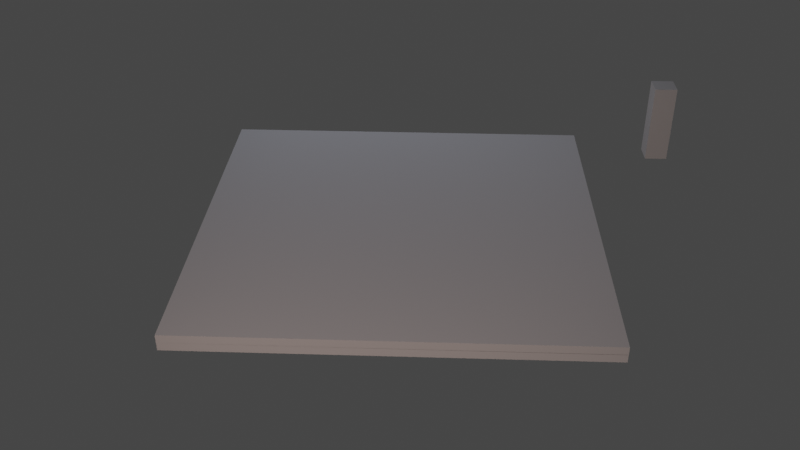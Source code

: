 # Source: scene.blend  (saved by Blender 4.2.66; exported with 4.5.12 LTS)
import bpy
from mathutils import Matrix  # noqa: F401  (used for matrix-valued properties, if any)

bpy.ops.wm.read_factory_settings(use_empty=True)
scene = bpy.context.scene
scene.name = 'Scene'

# ---- collections
col_camera = bpy.data.collections.new('Camera'); scene.collection.children.link(col_camera)
col_meta = bpy.data.collections.new('Meta'); scene.collection.children.link(col_meta)
col_lights = bpy.data.collections.new('Lights'); scene.collection.children.link(col_lights)
col_entities = bpy.data.collections.new('Entities'); scene.collection.children.link(col_entities)
col_mainobj = bpy.data.collections.new('MainObj'); col_entities.children.link(col_mainobj)

# ---- world
world_world = bpy.data.worlds.new('World'); scene.world = world_world
world_world.use_nodes = True; world_world.node_tree.nodes.clear()
_N = world_world.node_tree.nodes; _L = world_world.node_tree.links
n0 = _N.new('ShaderNodeOutputWorld'); n0.name = 'World Output'; n0.location = (300, 300)
n1 = _N.new('ShaderNodeBackground'); n1.name = 'Background'; n1.location = (10, 300)
n1.inputs[0].default_value = (0.05088, 0.05088, 0.05088, 1.0)
_L.new(n1.outputs[0], n0.inputs[0])
n0.is_active_output = True
world_world.color = (0.05088, 0.05088, 0.05088)
world_world.use_sun_shadow = False
world_world.sun_shadow_jitter_overblur = 0.0

# ---- cameras
cam_camera = bpy.data.cameras.new('Camera')
cam_camera.sensor_fit = 'VERTICAL'
cam_camera.lens = 25.0
cam_camera.sensor_height = 12.0

# ---- lights
light_spot_002 = bpy.data.lights.new('Spot.002', 'SPOT')
light_spot_002.color = (1.0, 0.7313, 0.6505)
light_spot_002.transmission_factor = 0.0
light_spot_002.energy = 1500.0
light_spot_002.shadow_soft_size = 0.68
light_spot_002.shadow_maximum_resolution = 0.006
light_spot_002.use_absolute_resolution = True
light_spot_002.spot_blend = 1.0
light_spot_002.spot_size = 1.333
light_spot_002.use_soft_falloff = False
light_spot_001 = bpy.data.lights.new('Spot.001', 'SPOT')
light_spot_001.color = (0.7228, 0.8064, 1.0)
light_spot_001.transmission_factor = 0.0
light_spot_001.energy = 1000.0
light_spot_001.shadow_soft_size = 0.68
light_spot_001.shadow_maximum_resolution = 0.006
light_spot_001.use_absolute_resolution = True
light_spot_001.spot_blend = 1.0
light_spot_001.spot_size = 1.344
light_spot_001.use_soft_falloff = False

# ---- meshes
me_cube_002 = bpy.data.meshes.new('Cube.002')
me_cube_002.from_pydata([(-1.0, -1.0, -1.0), (-1.0, -1.0, 1.0), (-1.0, 1.0, -1.0), (-1.0, 1.0, 1.0), (1.0, -1.0, -1.0), (1.0, -1.0, 1.0), (1.0, 1.0, -1.0), (1.0, 1.0, 1.0)], [], [(0, 1, 3, 2), (2, 3, 7, 6), (6, 7, 5, 4), (4, 5, 1, 0), (2, 6, 4, 0), (7, 3, 1, 5)])
_uv = me_cube_002.uv_layers.new(name='UVMap')
_uv.uv.foreach_set('vector', [0.375, 0.0, 0.625, 0.0, 0.625, 0.25, 0.375, 0.25, 0.375, 0.25, 0.625, 0.25, 0.625, 0.5, 0.375, 0.5, 0.375, 0.5, 0.625, 0.5, 0.625, 0.75, 0.375, 0.75, 0.375, 0.75, 0.625, 0.75, 0.625, 1.0, 0.375, 1.0, 0.125, 0.5, 0.375, 0.5, 0.375, 0.75, 0.125, 0.75, 0.625, 0.5, 0.875, 0.5, 0.875, 0.75, 0.625, 0.75])
me_cube_002.update()
me_cube_001 = bpy.data.meshes.new('Cube.001')
me_cube_001.from_pydata([(-1.0, -1.0, -1.0), (-1.0, -1.0, 1.0), (-1.0, 1.0, -1.0), (-1.0, 1.0, 1.0), (1.0, -1.0, -1.0), (1.0, -1.0, 1.0), (1.0, 1.0, -1.0), (1.0, 1.0, 1.0)], [], [(0, 1, 3, 2), (2, 3, 7, 6), (6, 7, 5, 4), (4, 5, 1, 0), (2, 6, 4, 0), (7, 3, 1, 5)])
_uv = me_cube_001.uv_layers.new(name='UVMap')
_uv.uv.foreach_set('vector', [0.375, 0.0, 0.625, 0.0, 0.625, 0.25, 0.375, 0.25, 0.375, 0.25, 0.625, 0.25, 0.625, 0.5, 0.375, 0.5, 0.375, 0.5, 0.625, 0.5, 0.625, 0.75, 0.375, 0.75, 0.375, 0.75, 0.625, 0.75, 0.625, 1.0, 0.375, 1.0, 0.125, 0.5, 0.375, 0.5, 0.375, 0.75, 0.125, 0.75, 0.625, 0.5, 0.875, 0.5, 0.875, 0.75, 0.625, 0.75])
me_cube_001.update()
me_cube_007 = bpy.data.meshes.new('Cube.007')
me_cube_007.from_pydata([(-1.0, -1.0, -1.0), (-1.0, -1.0, 1.0), (-1.0, 1.0, -1.0), (-1.0, 1.0, 1.0), (1.0, -1.0, -1.0), (1.0, -1.0, 1.0), (1.0, 1.0, -1.0), (1.0, 1.0, 1.0)], [], [(0, 1, 3, 2), (2, 3, 7, 6), (6, 7, 5, 4), (4, 5, 1, 0), (2, 6, 4, 0), (7, 3, 1, 5)])
_uv = me_cube_007.uv_layers.new(name='UVMap')
_uv.uv.foreach_set('vector', [0.375, 0.0, 0.625, 0.0, 0.625, 0.25, 0.375, 0.25, 0.375, 0.25, 0.625, 0.25, 0.625, 0.5, 0.375, 0.5, 0.375, 0.5, 0.625, 0.5, 0.625, 0.75, 0.375, 0.75, 0.375, 0.75, 0.625, 0.75, 0.625, 1.0, 0.375, 1.0, 0.125, 0.5, 0.375, 0.5, 0.375, 0.75, 0.125, 0.75, 0.625, 0.5, 0.875, 0.5, 0.875, 0.75, 0.625, 0.75])
me_cube_007.update()

# ---- objects
ob_camdof = bpy.data.objects.new('CamDof', None)
ob_camera = bpy.data.objects.new('Camera', cam_camera)
ob_camlook = bpy.data.objects.new('CamLook', None)
ob_humna = bpy.data.objects.new('Humna', me_cube_002)
ob_spot_001 = bpy.data.objects.new('Spot.001', light_spot_002)
ob_spot_002 = bpy.data.objects.new('Spot.002', light_spot_001)
ob_skybox = bpy.data.objects.new('SkyBox', None)
ob_texturerenderer = bpy.data.objects.new('TextureRenderer', None)
ob_front = bpy.data.objects.new('Front', me_cube_001)
ob_mainobj = bpy.data.objects.new('MainObj', None)
ob_back = bpy.data.objects.new('Back', me_cube_007)

# ---- transforms, parenting, visibility, modifiers, constraints
ob_camdof.location = (0.0, 0.0, 0.0)
ob_camera.location = (17.05, 0.702, 10.49)
ob_camera.rotation_euler = (1.571, -0.0, 0.0)
_c = ob_camera.constraints.new('TRACK_TO'); _c.name = 'Track To'
_c.target = ob_camlook
ob_camlook.location = (0.0, 0.0, 0.0)
ob_humna.location = (-3.612, 6.05, 0.8733)
ob_humna.scale = (0.2538, 0.2538, 0.9)
ob_spot_001.location = (15.26, -2.388, 6.486)
ob_spot_001.rotation_euler = (1.026, 0.5522, 1.08)
ob_spot_001.scale = (1.248, 1.248, 1.248)
ob_spot_002.location = (-12.31, -2.137, 10.44)
ob_spot_002.rotation_euler = (0.6894, 0.3661, -1.795)
ob_spot_002.scale = (1.248, 1.248, 1.248)
ob_skybox.location = (0.0, 0.0, 0.0)
ob_texturerenderer.location = (0.0, 0.0, 9.586)
ob_front.parent = ob_mainobj
ob_front.location = (0.0, 0.0, 0.08321)
ob_front.scale = (4.163, 4.163, 0.08492)
ob_mainobj.location = (0.0, 0.0, 0.0)
ob_back.parent = ob_mainobj
ob_back.location = (0.0, -1.529e-14, -0.08407)
ob_back.rotation_euler = (3.142, -0.0, 0.0)
ob_back.scale = (4.163, 4.163, 0.08492)

# ---- collection membership
col_camera.objects.link(ob_camdof)
col_camera.objects.link(ob_camera)
col_camera.objects.link(ob_camlook)
col_meta.objects.link(ob_humna)
col_lights.objects.link(ob_spot_001)
col_lights.objects.link(ob_spot_002)
col_entities.objects.link(ob_skybox)
col_entities.objects.link(ob_texturerenderer)
col_mainobj.objects.link(ob_front)
col_mainobj.objects.link(ob_mainobj)
col_mainobj.objects.link(ob_back)

# ---- scene / render settings (as saved in the file)
scene.camera = ob_camera
scene.frame_start = 1; scene.frame_end = 10185; scene.frame_set(1350)
scene.render.engine = 'BLENDER_EEVEE_NEXT'
scene.render.fps = 60
scene.cycles.sampling_pattern = 'TABULATED_SOBOL'
scene.cycles.use_light_tree = False
scene.view_settings.view_transform = 'Filmic'
bpy.context.view_layer.update()
